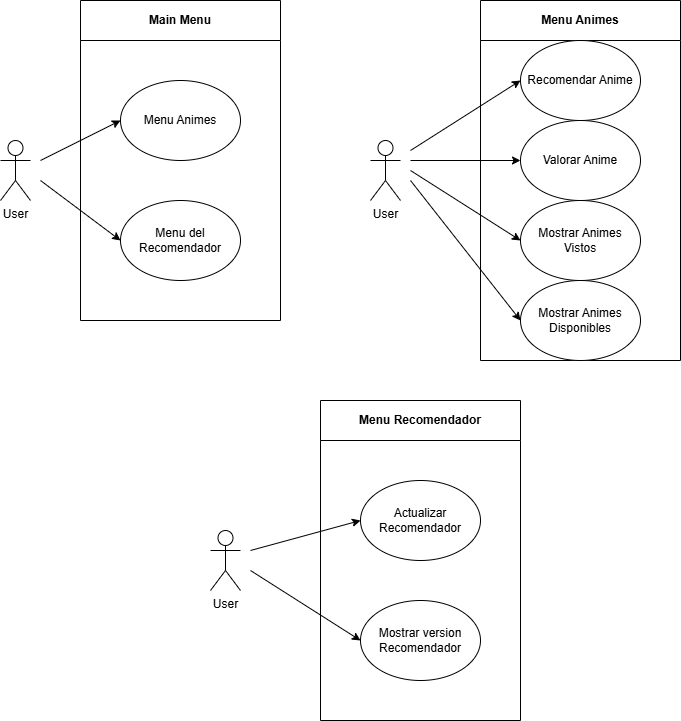

The diagram above was exported from draw.io. Its source (the exported page's mxGraphModel, read from the mxfile embedded in the PNG):
<mxGraphModel dx="1034" dy="570" grid="1" gridSize="10" guides="1" tooltips="1" connect="1" arrows="1" fold="1" page="1" pageScale="1" pageWidth="827" pageHeight="1169" math="0" shadow="0">
  <root>
    <mxCell id="0" />
    <mxCell id="1" parent="0" />
    <mxCell id="6rQoM4NbbvjK-yw2BM_C-1" value="User" style="shape=umlActor;verticalLabelPosition=bottom;verticalAlign=top;html=1;outlineConnect=0;" parent="1" vertex="1">
      <mxGeometry x="40" y="220" width="30" height="60" as="geometry" />
    </mxCell>
    <mxCell id="6rQoM4NbbvjK-yw2BM_C-2" value="Main Menu" style="swimlane;whiteSpace=wrap;html=1;startSize=40;" parent="1" vertex="1">
      <mxGeometry x="120" y="80" width="200" height="320" as="geometry" />
    </mxCell>
    <mxCell id="6rQoM4NbbvjK-yw2BM_C-3" value="Menu Animes" style="ellipse;whiteSpace=wrap;html=1;" parent="6rQoM4NbbvjK-yw2BM_C-2" vertex="1">
      <mxGeometry x="40" y="80" width="120" height="80" as="geometry" />
    </mxCell>
    <mxCell id="6rQoM4NbbvjK-yw2BM_C-4" value="Menu del&lt;div&gt;Recomendador&lt;/div&gt;" style="ellipse;whiteSpace=wrap;html=1;" parent="6rQoM4NbbvjK-yw2BM_C-2" vertex="1">
      <mxGeometry x="40" y="200" width="120" height="80" as="geometry" />
    </mxCell>
    <mxCell id="6rQoM4NbbvjK-yw2BM_C-5" value="User" style="shape=umlActor;verticalLabelPosition=bottom;verticalAlign=top;html=1;outlineConnect=0;" parent="1" vertex="1">
      <mxGeometry x="410" y="220" width="30" height="60" as="geometry" />
    </mxCell>
    <mxCell id="6rQoM4NbbvjK-yw2BM_C-6" value="Menu Animes" style="swimlane;whiteSpace=wrap;html=1;startSize=40;" parent="1" vertex="1">
      <mxGeometry x="520" y="80" width="200" height="360" as="geometry" />
    </mxCell>
    <mxCell id="6rQoM4NbbvjK-yw2BM_C-7" value="Recomendar Anime" style="ellipse;whiteSpace=wrap;html=1;" parent="6rQoM4NbbvjK-yw2BM_C-6" vertex="1">
      <mxGeometry x="40" y="40" width="120" height="80" as="geometry" />
    </mxCell>
    <mxCell id="6rQoM4NbbvjK-yw2BM_C-8" value="Valorar Anime" style="ellipse;whiteSpace=wrap;html=1;" parent="6rQoM4NbbvjK-yw2BM_C-6" vertex="1">
      <mxGeometry x="40" y="120" width="120" height="80" as="geometry" />
    </mxCell>
    <mxCell id="6rQoM4NbbvjK-yw2BM_C-9" value="Mostrar Animes&lt;div&gt;Vistos&lt;/div&gt;" style="ellipse;whiteSpace=wrap;html=1;" parent="6rQoM4NbbvjK-yw2BM_C-6" vertex="1">
      <mxGeometry x="40" y="200" width="120" height="80" as="geometry" />
    </mxCell>
    <mxCell id="6rQoM4NbbvjK-yw2BM_C-10" value="Mostrar Animes&lt;div&gt;Disponibles&lt;/div&gt;" style="ellipse;whiteSpace=wrap;html=1;" parent="6rQoM4NbbvjK-yw2BM_C-6" vertex="1">
      <mxGeometry x="40" y="280" width="120" height="80" as="geometry" />
    </mxCell>
    <mxCell id="6rQoM4NbbvjK-yw2BM_C-11" value="User" style="shape=umlActor;verticalLabelPosition=bottom;verticalAlign=top;html=1;outlineConnect=0;" parent="1" vertex="1">
      <mxGeometry x="250" y="610" width="30" height="60" as="geometry" />
    </mxCell>
    <mxCell id="6rQoM4NbbvjK-yw2BM_C-12" value="Menu Recomendador" style="swimlane;whiteSpace=wrap;html=1;startSize=40;" parent="1" vertex="1">
      <mxGeometry x="360" y="480" width="200" height="320" as="geometry" />
    </mxCell>
    <mxCell id="6rQoM4NbbvjK-yw2BM_C-13" value="Actualizar Recomendador" style="ellipse;whiteSpace=wrap;html=1;" parent="6rQoM4NbbvjK-yw2BM_C-12" vertex="1">
      <mxGeometry x="40" y="80" width="120" height="80" as="geometry" />
    </mxCell>
    <mxCell id="6rQoM4NbbvjK-yw2BM_C-14" value="Mostrar version Recomendador" style="ellipse;whiteSpace=wrap;html=1;" parent="6rQoM4NbbvjK-yw2BM_C-12" vertex="1">
      <mxGeometry x="40" y="200" width="120" height="80" as="geometry" />
    </mxCell>
    <mxCell id="6rQoM4NbbvjK-yw2BM_C-20" value="" style="endArrow=classic;html=1;rounded=0;entryX=0;entryY=0.5;entryDx=0;entryDy=0;" parent="1" target="6rQoM4NbbvjK-yw2BM_C-3" edge="1">
      <mxGeometry width="50" height="50" relative="1" as="geometry">
        <mxPoint x="80" y="240" as="sourcePoint" />
        <mxPoint x="210" y="480" as="targetPoint" />
      </mxGeometry>
    </mxCell>
    <mxCell id="6rQoM4NbbvjK-yw2BM_C-21" value="" style="endArrow=classic;html=1;rounded=0;entryX=0;entryY=0.5;entryDx=0;entryDy=0;" parent="1" target="6rQoM4NbbvjK-yw2BM_C-4" edge="1">
      <mxGeometry width="50" height="50" relative="1" as="geometry">
        <mxPoint x="80" y="260" as="sourcePoint" />
        <mxPoint x="170" y="440" as="targetPoint" />
      </mxGeometry>
    </mxCell>
    <mxCell id="6rQoM4NbbvjK-yw2BM_C-22" value="" style="endArrow=classic;html=1;rounded=0;entryX=0;entryY=0.5;entryDx=0;entryDy=0;" parent="1" target="6rQoM4NbbvjK-yw2BM_C-7" edge="1">
      <mxGeometry width="50" height="50" relative="1" as="geometry">
        <mxPoint x="450" y="230" as="sourcePoint" />
        <mxPoint x="440" y="360" as="targetPoint" />
      </mxGeometry>
    </mxCell>
    <mxCell id="6rQoM4NbbvjK-yw2BM_C-23" value="" style="endArrow=classic;html=1;rounded=0;entryX=0;entryY=0.5;entryDx=0;entryDy=0;" parent="1" target="6rQoM4NbbvjK-yw2BM_C-8" edge="1">
      <mxGeometry width="50" height="50" relative="1" as="geometry">
        <mxPoint x="450" y="240" as="sourcePoint" />
        <mxPoint x="540" y="380" as="targetPoint" />
      </mxGeometry>
    </mxCell>
    <mxCell id="6rQoM4NbbvjK-yw2BM_C-24" value="" style="endArrow=classic;html=1;rounded=0;entryX=0;entryY=0.5;entryDx=0;entryDy=0;" parent="1" target="6rQoM4NbbvjK-yw2BM_C-9" edge="1">
      <mxGeometry width="50" height="50" relative="1" as="geometry">
        <mxPoint x="450" y="250" as="sourcePoint" />
        <mxPoint x="550" y="420" as="targetPoint" />
      </mxGeometry>
    </mxCell>
    <mxCell id="6rQoM4NbbvjK-yw2BM_C-25" value="" style="endArrow=classic;html=1;rounded=0;entryX=0;entryY=0.5;entryDx=0;entryDy=0;" parent="1" target="6rQoM4NbbvjK-yw2BM_C-10" edge="1">
      <mxGeometry width="50" height="50" relative="1" as="geometry">
        <mxPoint x="450" y="260" as="sourcePoint" />
        <mxPoint x="560" y="420" as="targetPoint" />
      </mxGeometry>
    </mxCell>
    <mxCell id="6rQoM4NbbvjK-yw2BM_C-26" value="" style="endArrow=classic;html=1;rounded=0;entryX=0;entryY=0.5;entryDx=0;entryDy=0;" parent="1" target="6rQoM4NbbvjK-yw2BM_C-13" edge="1">
      <mxGeometry width="50" height="50" relative="1" as="geometry">
        <mxPoint x="290" y="630" as="sourcePoint" />
        <mxPoint x="470" y="390" as="targetPoint" />
      </mxGeometry>
    </mxCell>
    <mxCell id="6rQoM4NbbvjK-yw2BM_C-27" value="" style="endArrow=classic;html=1;rounded=0;entryX=0;entryY=0.5;entryDx=0;entryDy=0;" parent="1" target="6rQoM4NbbvjK-yw2BM_C-14" edge="1">
      <mxGeometry width="50" height="50" relative="1" as="geometry">
        <mxPoint x="290" y="650" as="sourcePoint" />
        <mxPoint x="430" y="730" as="targetPoint" />
      </mxGeometry>
    </mxCell>
  </root>
</mxGraphModel>